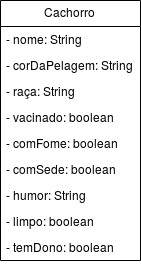

The diagram above was exported from draw.io. Its source (the exported page's mxGraphModel, read from the mxfile embedded in the PNG):
<mxGraphModel dx="372" dy="334" grid="1" gridSize="10" guides="1" tooltips="1" connect="1" arrows="1" fold="1" page="1" pageScale="1" pageWidth="827" pageHeight="1169" math="0" shadow="0">
  <root>
    <mxCell id="0" />
    <mxCell id="1" parent="0" />
    <mxCell id="Om_3wnCRlN-DNLudty7I-19" value="Cachorro" style="swimlane;fontStyle=0;childLayout=stackLayout;horizontal=1;startSize=26;fillColor=none;horizontalStack=0;resizeParent=1;resizeParentMax=0;resizeLast=0;collapsible=1;marginBottom=0;" vertex="1" parent="1">
      <mxGeometry x="210" y="11" width="140" height="260" as="geometry" />
    </mxCell>
    <mxCell id="Om_3wnCRlN-DNLudty7I-20" value="- nome: String" style="text;strokeColor=none;fillColor=none;align=left;verticalAlign=top;spacingLeft=4;spacingRight=4;overflow=hidden;rotatable=0;points=[[0,0.5],[1,0.5]];portConstraint=eastwest;" vertex="1" parent="Om_3wnCRlN-DNLudty7I-19">
      <mxGeometry y="26" width="140" height="26" as="geometry" />
    </mxCell>
    <mxCell id="Om_3wnCRlN-DNLudty7I-21" value="- corDaPelagem: String" style="text;strokeColor=none;fillColor=none;align=left;verticalAlign=top;spacingLeft=4;spacingRight=4;overflow=hidden;rotatable=0;points=[[0,0.5],[1,0.5]];portConstraint=eastwest;" vertex="1" parent="Om_3wnCRlN-DNLudty7I-19">
      <mxGeometry y="52" width="140" height="26" as="geometry" />
    </mxCell>
    <mxCell id="Om_3wnCRlN-DNLudty7I-22" value="- raça: String" style="text;strokeColor=none;fillColor=none;align=left;verticalAlign=top;spacingLeft=4;spacingRight=4;overflow=hidden;rotatable=0;points=[[0,0.5],[1,0.5]];portConstraint=eastwest;" vertex="1" parent="Om_3wnCRlN-DNLudty7I-19">
      <mxGeometry y="78" width="140" height="26" as="geometry" />
    </mxCell>
    <mxCell id="Om_3wnCRlN-DNLudty7I-23" value="- vacinado: boolean" style="text;strokeColor=none;fillColor=none;align=left;verticalAlign=top;spacingLeft=4;spacingRight=4;overflow=hidden;rotatable=0;points=[[0,0.5],[1,0.5]];portConstraint=eastwest;" vertex="1" parent="Om_3wnCRlN-DNLudty7I-19">
      <mxGeometry y="104" width="140" height="26" as="geometry" />
    </mxCell>
    <mxCell id="Om_3wnCRlN-DNLudty7I-24" value="- comFome: boolean" style="text;strokeColor=none;fillColor=none;align=left;verticalAlign=top;spacingLeft=4;spacingRight=4;overflow=hidden;rotatable=0;points=[[0,0.5],[1,0.5]];portConstraint=eastwest;" vertex="1" parent="Om_3wnCRlN-DNLudty7I-19">
      <mxGeometry y="130" width="140" height="26" as="geometry" />
    </mxCell>
    <mxCell id="Om_3wnCRlN-DNLudty7I-25" value="- comSede: boolean" style="text;strokeColor=none;fillColor=none;align=left;verticalAlign=top;spacingLeft=4;spacingRight=4;overflow=hidden;rotatable=0;points=[[0,0.5],[1,0.5]];portConstraint=eastwest;" vertex="1" parent="Om_3wnCRlN-DNLudty7I-19">
      <mxGeometry y="156" width="140" height="26" as="geometry" />
    </mxCell>
    <mxCell id="Om_3wnCRlN-DNLudty7I-26" value="- humor: String" style="text;strokeColor=none;fillColor=none;align=left;verticalAlign=top;spacingLeft=4;spacingRight=4;overflow=hidden;rotatable=0;points=[[0,0.5],[1,0.5]];portConstraint=eastwest;" vertex="1" parent="Om_3wnCRlN-DNLudty7I-19">
      <mxGeometry y="182" width="140" height="26" as="geometry" />
    </mxCell>
    <mxCell id="Om_3wnCRlN-DNLudty7I-27" value="- limpo: boolean" style="text;strokeColor=none;fillColor=none;align=left;verticalAlign=top;spacingLeft=4;spacingRight=4;overflow=hidden;rotatable=0;points=[[0,0.5],[1,0.5]];portConstraint=eastwest;" vertex="1" parent="Om_3wnCRlN-DNLudty7I-19">
      <mxGeometry y="208" width="140" height="26" as="geometry" />
    </mxCell>
    <mxCell id="Om_3wnCRlN-DNLudty7I-28" value="- temDono: boolean" style="text;strokeColor=none;fillColor=none;align=left;verticalAlign=top;spacingLeft=4;spacingRight=4;overflow=hidden;rotatable=0;points=[[0,0.5],[1,0.5]];portConstraint=eastwest;" vertex="1" parent="Om_3wnCRlN-DNLudty7I-19">
      <mxGeometry y="234" width="140" height="26" as="geometry" />
    </mxCell>
  </root>
</mxGraphModel>